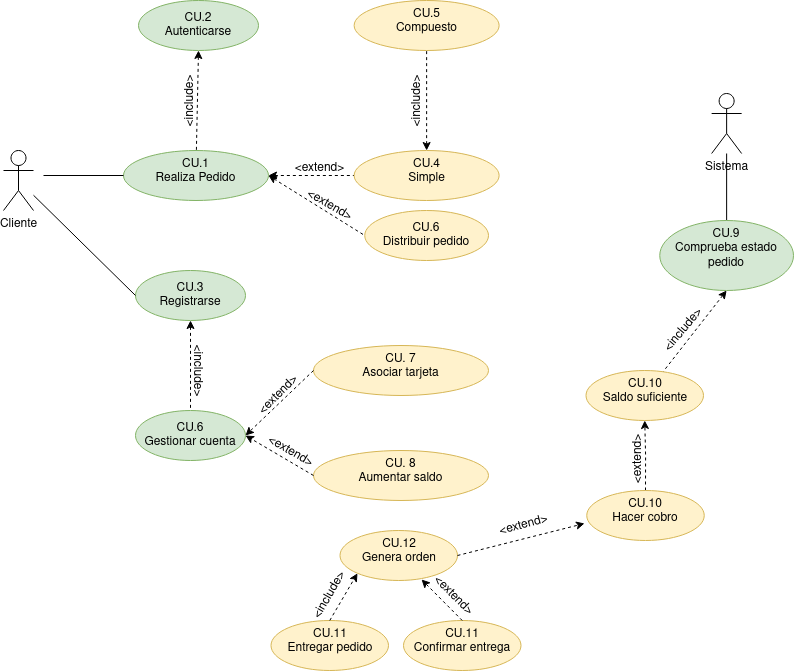

The diagram above was exported from draw.io. Its source (the exported page's mxGraphModel, read from the mxfile embedded in the PNG):
<mxGraphModel dx="1212" dy="680" grid="1" gridSize="10" guides="1" tooltips="1" connect="1" arrows="1" fold="1" page="1" pageScale="1" pageWidth="827" pageHeight="1169" math="0" shadow="0">
  <root>
    <mxCell id="0" />
    <mxCell id="1" parent="0" />
    <mxCell id="iY-8YGhe_flYt-lRE2Xz-5" value="" style="rounded=0;orthogonalLoop=1;jettySize=auto;html=1;entryX=0;entryY=0.5;entryDx=0;entryDy=0;dashed=1;" parent="1" target="iY-8YGhe_flYt-lRE2Xz-4" edge="1">
      <mxGeometry relative="1" as="geometry">
        <mxPoint x="310" y="280" as="sourcePoint" />
      </mxGeometry>
    </mxCell>
    <mxCell id="Gxpi2A33IwqrV3ABIy69-2" value="" style="rounded=0;orthogonalLoop=1;jettySize=auto;html=1;exitX=1;exitY=0.5;exitDx=0;exitDy=0;entryX=0;entryY=0.5;entryDx=0;entryDy=0;startArrow=classic;startFill=1;endArrow=none;endFill=0;dashed=1;" parent="1" source="iY-8YGhe_flYt-lRE2Xz-4" target="Gxpi2A33IwqrV3ABIy69-1" edge="1">
      <mxGeometry relative="1" as="geometry">
        <mxPoint x="274" y="245" as="sourcePoint" />
      </mxGeometry>
    </mxCell>
    <mxCell id="iY-8YGhe_flYt-lRE2Xz-4" value="&lt;div&gt;CU.1&lt;/div&gt;&lt;div&gt;Realiza Pedido&lt;/div&gt;" style="ellipse;whiteSpace=wrap;html=1;verticalAlign=top;fillColor=#d5e8d4;strokeColor=#82b366;" parent="1" vertex="1">
      <mxGeometry x="180" y="250" width="145" height="50" as="geometry" />
    </mxCell>
    <mxCell id="iY-8YGhe_flYt-lRE2Xz-6" value="&lt;div&gt;CU. 7&lt;/div&gt;&lt;div&gt;Asociar tarjeta&lt;/div&gt;" style="ellipse;whiteSpace=wrap;html=1;verticalAlign=top;fillColor=#fff2cc;strokeColor=#d6b656;" parent="1" vertex="1">
      <mxGeometry x="370" y="445" width="175" height="50" as="geometry" />
    </mxCell>
    <mxCell id="iY-8YGhe_flYt-lRE2Xz-8" value="Cliente" style="shape=umlActor;verticalLabelPosition=bottom;verticalAlign=top;html=1;outlineConnect=0;" parent="1" vertex="1">
      <mxGeometry x="60" y="250" width="30" height="60" as="geometry" />
    </mxCell>
    <mxCell id="Gxpi2A33IwqrV3ABIy69-12" value="" style="edgeStyle=none;rounded=0;orthogonalLoop=1;jettySize=auto;html=1;dashed=1;startArrow=classic;startFill=1;endArrow=none;endFill=0;" parent="1" source="iY-8YGhe_flYt-lRE2Xz-9" target="Gxpi2A33IwqrV3ABIy69-11" edge="1">
      <mxGeometry relative="1" as="geometry" />
    </mxCell>
    <mxCell id="iY-8YGhe_flYt-lRE2Xz-9" value="&lt;div&gt;CU.3&lt;/div&gt;&lt;div&gt;Registrarse&lt;br&gt;&lt;/div&gt;" style="ellipse;whiteSpace=wrap;html=1;fillColor=#d5e8d4;strokeColor=#82b366;" parent="1" vertex="1">
      <mxGeometry x="192" y="370" width="110" height="50" as="geometry" />
    </mxCell>
    <mxCell id="iY-8YGhe_flYt-lRE2Xz-11" value="" style="endArrow=none;html=1;rounded=0;entryX=0;entryY=0.5;entryDx=0;entryDy=0;endFill=0;" parent="1" source="iY-8YGhe_flYt-lRE2Xz-8" target="iY-8YGhe_flYt-lRE2Xz-9" edge="1">
      <mxGeometry width="50" height="50" relative="1" as="geometry">
        <mxPoint x="390" y="440" as="sourcePoint" />
        <mxPoint x="440" y="390" as="targetPoint" />
      </mxGeometry>
    </mxCell>
    <mxCell id="iY-8YGhe_flYt-lRE2Xz-13" value="&amp;lt;include&amp;gt;" style="text;html=1;align=center;verticalAlign=middle;resizable=0;points=[];autosize=1;strokeColor=none;fillColor=none;rotation=-90;" parent="1" vertex="1">
      <mxGeometry x="207" y="186" width="80" height="30" as="geometry" />
    </mxCell>
    <mxCell id="Gxpi2A33IwqrV3ABIy69-20" value="" style="edgeStyle=none;rounded=0;orthogonalLoop=1;jettySize=auto;html=1;startArrow=none;startFill=0;endArrow=none;endFill=0;" parent="1" source="iY-8YGhe_flYt-lRE2Xz-15" target="Gxpi2A33IwqrV3ABIy69-19" edge="1">
      <mxGeometry relative="1" as="geometry" />
    </mxCell>
    <mxCell id="iY-8YGhe_flYt-lRE2Xz-15" value="Sistema" style="shape=umlActor;verticalLabelPosition=bottom;verticalAlign=top;html=1;outlineConnect=0;" parent="1" vertex="1">
      <mxGeometry x="768.13" y="193" width="30" height="60" as="geometry" />
    </mxCell>
    <mxCell id="iY-8YGhe_flYt-lRE2Xz-16" value="&lt;div&gt;CU.2&lt;/div&gt;&lt;div&gt;Autenticarse&lt;br&gt;&lt;/div&gt;" style="ellipse;whiteSpace=wrap;html=1;fillColor=#d5e8d4;strokeColor=#82b366;" parent="1" vertex="1">
      <mxGeometry x="195" y="100" width="120" height="50" as="geometry" />
    </mxCell>
    <mxCell id="iY-8YGhe_flYt-lRE2Xz-17" value="" style="endArrow=none;html=1;rounded=0;dashed=1;exitX=0.5;exitY=1;exitDx=0;exitDy=0;endFill=0;startArrow=classic;startFill=1;" parent="1" source="iY-8YGhe_flYt-lRE2Xz-16" target="iY-8YGhe_flYt-lRE2Xz-4" edge="1">
      <mxGeometry width="50" height="50" relative="1" as="geometry">
        <mxPoint x="390" y="440" as="sourcePoint" />
        <mxPoint x="400" y="210" as="targetPoint" />
      </mxGeometry>
    </mxCell>
    <mxCell id="iY-8YGhe_flYt-lRE2Xz-20" value="" style="endArrow=none;html=1;rounded=0;entryX=0;entryY=0.5;entryDx=0;entryDy=0;endFill=0;" parent="1" target="iY-8YGhe_flYt-lRE2Xz-4" edge="1">
      <mxGeometry width="50" height="50" relative="1" as="geometry">
        <mxPoint x="100" y="275" as="sourcePoint" />
        <mxPoint x="190" y="385" as="targetPoint" />
      </mxGeometry>
    </mxCell>
    <mxCell id="Gxpi2A33IwqrV3ABIy69-1" value="&lt;div&gt;CU.4&lt;/div&gt;&lt;div&gt;Simple&lt;/div&gt;" style="ellipse;whiteSpace=wrap;html=1;verticalAlign=top;fillColor=#fff2cc;strokeColor=#d6b656;" parent="1" vertex="1">
      <mxGeometry x="410.63" y="250" width="145" height="50" as="geometry" />
    </mxCell>
    <mxCell id="Gxpi2A33IwqrV3ABIy69-3" value="&lt;div&gt;CU.5&lt;/div&gt;&lt;div&gt;Compuesto&lt;/div&gt;" style="ellipse;whiteSpace=wrap;html=1;verticalAlign=top;fillColor=#fff2cc;strokeColor=#d6b656;" parent="1" vertex="1">
      <mxGeometry x="410.63" y="100" width="145" height="50" as="geometry" />
    </mxCell>
    <mxCell id="Gxpi2A33IwqrV3ABIy69-4" value="" style="rounded=0;orthogonalLoop=1;jettySize=auto;html=1;exitX=0.5;exitY=0;exitDx=0;exitDy=0;startArrow=classic;startFill=1;endArrow=none;endFill=0;dashed=1;" parent="1" source="Gxpi2A33IwqrV3ABIy69-1" target="Gxpi2A33IwqrV3ABIy69-3" edge="1">
      <mxGeometry relative="1" as="geometry">
        <mxPoint x="284" y="255" as="sourcePoint" />
        <mxPoint x="373" y="191" as="targetPoint" />
      </mxGeometry>
    </mxCell>
    <mxCell id="Gxpi2A33IwqrV3ABIy69-5" value="&amp;lt;extend&amp;gt;" style="text;html=1;align=center;verticalAlign=middle;resizable=0;points=[];autosize=1;strokeColor=none;fillColor=none;rotation=0;" parent="1" vertex="1">
      <mxGeometry x="340.63" y="253" width="70" height="30" as="geometry" />
    </mxCell>
    <mxCell id="Gxpi2A33IwqrV3ABIy69-11" value="&lt;div&gt;CU.6&lt;/div&gt;&lt;div&gt;Gestionar cuenta&lt;/div&gt;" style="ellipse;whiteSpace=wrap;html=1;fillColor=#d5e8d4;strokeColor=#82b366;" parent="1" vertex="1">
      <mxGeometry x="192" y="510" width="110" height="50" as="geometry" />
    </mxCell>
    <mxCell id="Gxpi2A33IwqrV3ABIy69-13" value="&amp;lt;include&amp;gt;" style="text;html=1;align=center;verticalAlign=middle;resizable=0;points=[];autosize=1;strokeColor=none;fillColor=none;rotation=90;" parent="1" vertex="1">
      <mxGeometry x="215" y="455" width="80" height="30" as="geometry" />
    </mxCell>
    <mxCell id="Gxpi2A33IwqrV3ABIy69-14" value="" style="endArrow=classic;html=1;rounded=0;dashed=1;entryX=1;entryY=0.5;entryDx=0;entryDy=0;exitX=0;exitY=0.5;exitDx=0;exitDy=0;" parent="1" source="iY-8YGhe_flYt-lRE2Xz-6" target="Gxpi2A33IwqrV3ABIy69-11" edge="1">
      <mxGeometry width="50" height="50" relative="1" as="geometry">
        <mxPoint x="480" y="600" as="sourcePoint" />
        <mxPoint x="530" y="550" as="targetPoint" />
      </mxGeometry>
    </mxCell>
    <mxCell id="Gxpi2A33IwqrV3ABIy69-15" value="&lt;div&gt;CU. 8&lt;/div&gt;&lt;div&gt;Aumentar saldo&lt;/div&gt;" style="ellipse;whiteSpace=wrap;html=1;verticalAlign=top;fillColor=#fff2cc;strokeColor=#d6b656;" parent="1" vertex="1">
      <mxGeometry x="370" y="550" width="175" height="50" as="geometry" />
    </mxCell>
    <mxCell id="Gxpi2A33IwqrV3ABIy69-16" value="" style="endArrow=classic;html=1;rounded=0;dashed=1;entryX=1;entryY=0.5;entryDx=0;entryDy=0;exitX=0;exitY=0.5;exitDx=0;exitDy=0;" parent="1" source="Gxpi2A33IwqrV3ABIy69-15" target="Gxpi2A33IwqrV3ABIy69-11" edge="1">
      <mxGeometry width="50" height="50" relative="1" as="geometry">
        <mxPoint x="380" y="480" as="sourcePoint" />
        <mxPoint x="312" y="545" as="targetPoint" />
      </mxGeometry>
    </mxCell>
    <mxCell id="Gxpi2A33IwqrV3ABIy69-17" value="&amp;lt;extend&amp;gt;" style="text;html=1;align=center;verticalAlign=middle;resizable=0;points=[];autosize=1;strokeColor=none;fillColor=none;rotation=-45;" parent="1" vertex="1">
      <mxGeometry x="300" y="480" width="70" height="30" as="geometry" />
    </mxCell>
    <mxCell id="Gxpi2A33IwqrV3ABIy69-18" value="&amp;lt;extend&amp;gt;" style="text;html=1;align=center;verticalAlign=middle;resizable=0;points=[];autosize=1;strokeColor=none;fillColor=none;rotation=30;" parent="1" vertex="1">
      <mxGeometry x="312" y="536" width="70" height="30" as="geometry" />
    </mxCell>
    <mxCell id="Gxpi2A33IwqrV3ABIy69-22" value="" style="edgeStyle=none;rounded=0;orthogonalLoop=1;jettySize=auto;html=1;dashed=1;startArrow=classic;startFill=1;endArrow=none;endFill=0;exitX=0.5;exitY=1;exitDx=0;exitDy=0;" parent="1" source="Gxpi2A33IwqrV3ABIy69-19" target="Gxpi2A33IwqrV3ABIy69-21" edge="1">
      <mxGeometry relative="1" as="geometry" />
    </mxCell>
    <mxCell id="Gxpi2A33IwqrV3ABIy69-19" value="CU.9&lt;br&gt;Comprueba estado pedido" style="ellipse;whiteSpace=wrap;html=1;verticalAlign=top;fillColor=#d5e8d4;strokeColor=#82b366;" parent="1" vertex="1">
      <mxGeometry x="716.25" y="320" width="133.75" height="70" as="geometry" />
    </mxCell>
    <mxCell id="Gxpi2A33IwqrV3ABIy69-21" value="CU.10&lt;br&gt;Saldo suficiente" style="ellipse;whiteSpace=wrap;html=1;verticalAlign=top;fillColor=#fff2cc;strokeColor=#d6b656;" parent="1" vertex="1">
      <mxGeometry x="642.5" y="470" width="117.5" height="50" as="geometry" />
    </mxCell>
    <mxCell id="Gxpi2A33IwqrV3ABIy69-23" value="CU.11&lt;br&gt;Entregar pedido" style="ellipse;whiteSpace=wrap;html=1;verticalAlign=top;fillColor=#fff2cc;strokeColor=#d6b656;" parent="1" vertex="1">
      <mxGeometry x="327.5" y="720" width="117.5" height="50" as="geometry" />
    </mxCell>
    <mxCell id="Gxpi2A33IwqrV3ABIy69-24" value="" style="endArrow=classic;html=1;rounded=0;exitX=0.5;exitY=0;exitDx=0;exitDy=0;dashed=1;entryX=0;entryY=1;entryDx=0;entryDy=0;" parent="1" source="Gxpi2A33IwqrV3ABIy69-23" target="IPP9SfaF5YDG1hPKspea-1" edge="1">
      <mxGeometry width="50" height="50" relative="1" as="geometry">
        <mxPoint x="720" y="600" as="sourcePoint" />
        <mxPoint x="775" y="370" as="targetPoint" />
      </mxGeometry>
    </mxCell>
    <mxCell id="Gxpi2A33IwqrV3ABIy69-26" value="&amp;lt;include&amp;gt;" style="text;html=1;align=center;verticalAlign=middle;resizable=0;points=[];autosize=1;strokeColor=none;fillColor=none;rotation=-50;" parent="1" vertex="1">
      <mxGeometry x="700" y="415" width="80" height="30" as="geometry" />
    </mxCell>
    <mxCell id="Gxpi2A33IwqrV3ABIy69-27" value="&amp;lt;extend&amp;gt;" style="text;html=1;align=center;verticalAlign=middle;resizable=0;points=[];autosize=1;strokeColor=none;fillColor=none;rotation=45;" parent="1" vertex="1">
      <mxGeometry x="475" y="680" width="70" height="30" as="geometry" />
    </mxCell>
    <mxCell id="Gxpi2A33IwqrV3ABIy69-28" value="CU.6&lt;br&gt;Distribuir pedido" style="ellipse;whiteSpace=wrap;html=1;fillColor=#fff2cc;strokeColor=#d6b656;" parent="1" vertex="1">
      <mxGeometry x="421.25" y="310" width="123.75" height="50" as="geometry" />
    </mxCell>
    <mxCell id="Gxpi2A33IwqrV3ABIy69-29" value="&amp;lt;extend&amp;gt;" style="text;html=1;align=center;verticalAlign=middle;resizable=0;points=[];autosize=1;strokeColor=none;fillColor=none;rotation=30;" parent="1" vertex="1">
      <mxGeometry x="351.25" y="290" width="70" height="30" as="geometry" />
    </mxCell>
    <mxCell id="Gxpi2A33IwqrV3ABIy69-31" value="" style="rounded=0;orthogonalLoop=1;jettySize=auto;html=1;exitX=1;exitY=0.5;exitDx=0;exitDy=0;entryX=0;entryY=0.5;entryDx=0;entryDy=0;startArrow=classic;startFill=1;endArrow=none;endFill=0;dashed=1;" parent="1" source="iY-8YGhe_flYt-lRE2Xz-4" target="Gxpi2A33IwqrV3ABIy69-28" edge="1">
      <mxGeometry relative="1" as="geometry">
        <mxPoint x="335" y="285" as="sourcePoint" />
        <mxPoint x="420.62999999999806" y="181" as="targetPoint" />
      </mxGeometry>
    </mxCell>
    <mxCell id="IPP9SfaF5YDG1hPKspea-1" value="CU.12&lt;br&gt;Genera orden" style="ellipse;whiteSpace=wrap;html=1;verticalAlign=top;fillColor=#fff2cc;strokeColor=#d6b656;" vertex="1" parent="1">
      <mxGeometry x="396.5" y="630" width="117.5" height="50" as="geometry" />
    </mxCell>
    <mxCell id="IPP9SfaF5YDG1hPKspea-2" value="&amp;lt;extend&amp;gt;" style="text;html=1;align=center;verticalAlign=middle;resizable=0;points=[];autosize=1;strokeColor=none;fillColor=none;rotation=-15;" vertex="1" parent="1">
      <mxGeometry x="545" y="610" width="70" height="30" as="geometry" />
    </mxCell>
    <mxCell id="IPP9SfaF5YDG1hPKspea-3" value="" style="endArrow=classic;html=1;rounded=0;exitX=1;exitY=0.5;exitDx=0;exitDy=0;dashed=1;entryX=-0.019;entryY=0.66;entryDx=0;entryDy=0;entryPerimeter=0;" edge="1" parent="1" source="IPP9SfaF5YDG1hPKspea-1" target="IPP9SfaF5YDG1hPKspea-8">
      <mxGeometry width="50" height="50" relative="1" as="geometry">
        <mxPoint x="838.75" y="445" as="sourcePoint" />
        <mxPoint x="785" y="380" as="targetPoint" />
      </mxGeometry>
    </mxCell>
    <mxCell id="IPP9SfaF5YDG1hPKspea-4" value="&amp;lt;include&amp;gt;" style="text;html=1;align=center;verticalAlign=middle;resizable=0;points=[];autosize=1;strokeColor=none;fillColor=none;rotation=-90;" vertex="1" parent="1">
      <mxGeometry x="434" y="186" width="80" height="30" as="geometry" />
    </mxCell>
    <mxCell id="IPP9SfaF5YDG1hPKspea-9" value="" style="edgeStyle=orthogonalEdgeStyle;rounded=0;orthogonalLoop=1;jettySize=auto;html=1;entryX=0.5;entryY=1;entryDx=0;entryDy=0;dashed=1;" edge="1" parent="1" source="IPP9SfaF5YDG1hPKspea-8" target="Gxpi2A33IwqrV3ABIy69-21">
      <mxGeometry relative="1" as="geometry" />
    </mxCell>
    <mxCell id="IPP9SfaF5YDG1hPKspea-8" value="CU.10&lt;br&gt;Hacer cobro" style="ellipse;whiteSpace=wrap;html=1;verticalAlign=top;fillColor=#fff2cc;strokeColor=#d6b656;" vertex="1" parent="1">
      <mxGeometry x="643.25" y="590" width="117.5" height="50" as="geometry" />
    </mxCell>
    <mxCell id="IPP9SfaF5YDG1hPKspea-10" value="&amp;lt;extend&amp;gt;" style="text;html=1;align=center;verticalAlign=middle;resizable=0;points=[];autosize=1;strokeColor=none;fillColor=none;rotation=-90;" vertex="1" parent="1">
      <mxGeometry x="660" y="544" width="70" height="30" as="geometry" />
    </mxCell>
    <mxCell id="IPP9SfaF5YDG1hPKspea-11" value="&lt;div&gt;CU.11&lt;/div&gt;&lt;div&gt;Confirmar entrega&lt;br&gt;&lt;/div&gt;" style="ellipse;whiteSpace=wrap;html=1;verticalAlign=top;fillColor=#fff2cc;strokeColor=#d6b656;" vertex="1" parent="1">
      <mxGeometry x="460" y="720" width="117.5" height="50" as="geometry" />
    </mxCell>
    <mxCell id="IPP9SfaF5YDG1hPKspea-12" value="" style="endArrow=classic;html=1;rounded=0;exitX=0.5;exitY=0;exitDx=0;exitDy=0;dashed=1;entryX=0.694;entryY=0.98;entryDx=0;entryDy=0;entryPerimeter=0;" edge="1" parent="1" source="IPP9SfaF5YDG1hPKspea-11" target="IPP9SfaF5YDG1hPKspea-1">
      <mxGeometry width="50" height="50" relative="1" as="geometry">
        <mxPoint x="396.25" y="730" as="sourcePoint" />
        <mxPoint x="423.9751967102661" y="682.7908634869541" as="targetPoint" />
      </mxGeometry>
    </mxCell>
    <mxCell id="IPP9SfaF5YDG1hPKspea-13" value="&amp;lt;include&amp;gt;" style="text;html=1;align=center;verticalAlign=middle;resizable=0;points=[];autosize=1;strokeColor=none;fillColor=none;rotation=-60;" vertex="1" parent="1">
      <mxGeometry x="346.25" y="680" width="80" height="30" as="geometry" />
    </mxCell>
  </root>
</mxGraphModel>